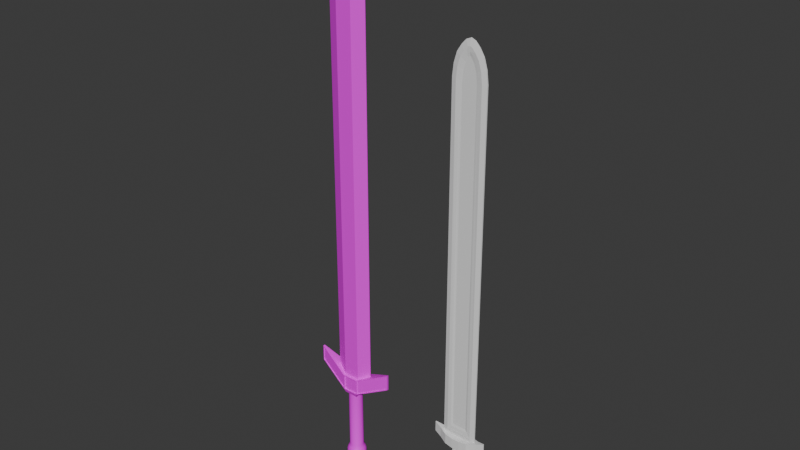 # Source: shortswordLvl3.blend  (saved by Blender 5.0.119; exported with 4.5.12 LTS)
import bpy
from mathutils import Matrix  # noqa: F401  (used for matrix-valued properties, if any)

bpy.ops.wm.read_factory_settings(use_empty=True)
scene = bpy.context.scene
scene.name = 'Scene'

# ---- collections
col_collection = bpy.data.collections.new('Collection'); scene.collection.children.link(col_collection)

# ---- images (referenced by path relative to the original .blend; pixels are not part of the script)
import os
ASSET_DIR = os.environ.get("B2B_ASSET_DIR", "")  # directory of the original .blend (textures are referenced by path, not embedded)
HERE = os.path.dirname(os.path.abspath(__file__))  # packed textures are extracted next to this script under _unpacked/

def load_image(name, relpath, width, height, colorspace="sRGB"):
    """Load a texture the original file referenced (path relative to the .blend, or extracted next to this script)."""
    p = next((c for c in (os.path.join(HERE, relpath), os.path.join(ASSET_DIR, relpath)) if relpath and os.path.exists(c)), "")
    if p:
        img = bpy.data.images.load(p, check_existing=True)
        img.name = name
    else:  # same state as the original file: an image datablock whose file is absent (Cycles renders it pink)
        img = bpy.data.images.new(name, width, height)
        img.source = "FILE"
        img.filepath = "//" + (relpath or name)
    img.colorspace_settings.name = colorspace
    return img
img_swordlvl2texture = load_image('SwordLvl2Texture', 'SwordLvl2Texture.png', 1024, 1024, 'sRGB')

# ---- materials (node trees are filled in below, after node groups)
mat_material = bpy.data.materials.new('Material')

# ---- node groups
ng_smooth_by_angle = bpy.data.node_groups.new('Smooth by Angle', 'GeometryNodeTree')
_s = ng_smooth_by_angle.interface.new_socket(name='Mesh', in_out='OUTPUT', socket_type='NodeSocketGeometry')
_s = ng_smooth_by_angle.interface.new_socket(name='Mesh', in_out='INPUT', socket_type='NodeSocketGeometry')
_s = ng_smooth_by_angle.interface.new_socket(name='Angle', in_out='INPUT', socket_type='NodeSocketFloat')
_s.subtype = 'ANGLE'
_s.default_value = 0.5236
_s.min_value = 0.0
_s.max_value = 3.142
_s.description = 'Maximum face angle for smooth edges'
_s = ng_smooth_by_angle.interface.new_socket(name='Ignore Sharpness', in_out='INPUT', socket_type='NodeSocketBool')
_s.force_non_field = True
ng_smooth_by_angle.is_modifier = True
_N = ng_smooth_by_angle.nodes; _L = ng_smooth_by_angle.links
n0 = _N.new('GeometryNodeSetShadeSmooth'); n0.name = 'Set Shade Smooth'; n0.location = (120, -80)
n0.domain = 'EDGE'
n1 = _N.new('GeometryNodeSetShadeSmooth'); n1.name = 'Set Shade Smooth.001'; n1.location = (300, -80)
n2 = _N.new('NodeGroupOutput'); n2.name = 'Group Output'; n2.location = (480, -80)
n3 = _N.new('GeometryNodeInputMeshEdgeAngle'); n3.name = 'Edge Angle'; n3.location = (-440, -240)
n4 = _N.new('NodeGroupInput'); n4.name = 'Group Input'; n4.location = (-80, -80)
n5 = _N.new('GeometryNodeInputEdgeSmooth'); n5.name = 'Is Edge Smooth'; n5.location = (-260, -120)
n6 = _N.new('GeometryNodeInputShadeSmooth'); n6.name = 'Is Shade Smooth'; n6.location = (-440, -397)
n7 = _N.new('FunctionNodeCompare'); n7.name = 'Compare'; n7.location = (-260, -260)
n7.operation = 'LESS_EQUAL'
n7.inputs[6].default_value = (0.0, 0.0, 0.0, 0.0)
n7.inputs[7].default_value = (0.0, 0.0, 0.0, 0.0)
n8 = _N.new('FunctionNodeBooleanMath'); n8.name = 'Boolean Math.001'; n8.location = (-80, -260)
n9 = _N.new('NodeGroupInput'); n9.name = 'Group Input.001'; n9.location = (-440, -329)
n10 = _N.new('NodeGroupInput'); n10.name = 'Group Input.002'; n10.location = (-259, -189)
n11 = _N.new('FunctionNodeBooleanMath'); n11.name = 'Boolean Math'; n11.location = (-80, -149)
n11.operation = 'OR'
n12 = _N.new('FunctionNodeBooleanMath'); n12.name = 'Boolean Math.002'; n12.location = (-260, -380)
n12.operation = 'OR'
n13 = _N.new('NodeGroupInput'); n13.name = 'Group Input.003'; n13.location = (-440, -460)
_L.new(n3.outputs[0], n7.inputs[0])
_L.new(n1.outputs[0], n2.inputs[0])
_L.new(n9.outputs[1], n7.inputs[1])
_L.new(n7.outputs[0], n8.inputs[0])
_L.new(n4.outputs[0], n0.inputs[0])
_L.new(n0.outputs[0], n1.inputs[0])
_L.new(n8.outputs[0], n0.inputs[2])
_L.new(n10.outputs[2], n11.inputs[1])
_L.new(n5.outputs[0], n11.inputs[0])
_L.new(n11.outputs[0], n0.inputs[1])
_L.new(n13.outputs[2], n12.inputs[1])
_L.new(n6.outputs[0], n12.inputs[0])
_L.new(n12.outputs[0], n8.inputs[1])
n2.is_active_output = True

# ---- material node trees
mat_material.use_nodes = True; mat_material.node_tree.nodes.clear()
_N = mat_material.node_tree.nodes; _L = mat_material.node_tree.links
n0 = _N.new('ShaderNodeBsdfPrincipled'); n0.name = 'Principled BSDF'; n0.location = (-200, 100)
n1 = _N.new('ShaderNodeOutputMaterial'); n1.name = 'Material Output'; n1.location = (200, 100)
n2 = _N.new('ShaderNodeTexImage'); n2.name = 'Image Texture'; n2.location = (-490, 71)
n2.image = img_swordlvl2texture
_L.new(n0.outputs[0], n1.inputs[0])
_L.new(n2.outputs[0], n0.inputs[0])
n1.is_active_output = True

# ---- world
world_world = bpy.data.worlds.new('World'); scene.world = world_world
world_world.use_nodes = True; world_world.node_tree.nodes.clear()
_N = world_world.node_tree.nodes; _L = world_world.node_tree.links
n0 = _N.new('ShaderNodeOutputWorld'); n0.name = 'World Output'; n0.location = (300, 300)
n1 = _N.new('ShaderNodeBackground'); n1.name = 'Background'; n1.location = (10, 300)
n1.inputs[0].default_value = (0.05088, 0.05088, 0.05088, 1.0)
_L.new(n1.outputs[0], n0.inputs[0])
n0.is_active_output = True
world_world.color = (0.05088, 0.05088, 0.05088)
world_world.use_sun_shadow = False
world_world.sun_shadow_jitter_overblur = 0.0

# ---- meshes
me_cylinder_002 = bpy.data.meshes.new('Cylinder.002')
me_cylinder_002.from_pydata([(0.0, 0.01, -0.05), (0.0, 0.01, 0.05), (0.003827, 0.009239, -0.05), (0.003827, 0.009239, 0.05), (0.007071, 0.007071, -0.05), (0.007071, 0.007071, 0.05), (0.009239, 0.003827, -0.05), (0.009239, 0.003827, 0.05), (0.01, 0.0, -0.05), (0.01, 0.0, 0.05), (0.009239, -0.003827, -0.05), (0.009239, -0.003827, 0.05), (0.007071, -0.007071, -0.05), (0.007071, -0.007071, 0.05), (0.003827, -0.009239, -0.05), (0.003827, -0.009239, 0.05), (0.0, -0.01, -0.05), (0.0, -0.01, 0.05), (-0.003827, -0.009239, -0.05), (-0.003827, -0.009239, 0.05), (-0.007071, -0.007071, -0.05), (-0.007071, -0.007071, 0.05), (-0.009239, -0.003827, -0.05), (-0.009239, -0.003827, 0.05), (-0.01, 0.0, -0.05), (-0.01, 0.0, 0.05), (-0.009239, 0.003827, -0.05), (-0.009239, 0.003827, 0.05), (-0.007071, 0.007071, -0.05), (-0.007071, 0.007071, 0.05), (-0.003827, 0.009239, -0.05), (-0.003827, 0.009239, 0.05)], [], [(0, 1, 3, 2), (2, 3, 5, 4), (4, 5, 7, 6), (6, 7, 9, 8), (8, 9, 11, 10), (10, 11, 13, 12), (12, 13, 15, 14), (14, 15, 17, 16), (16, 17, 19, 18), (18, 19, 21, 20), (20, 21, 23, 22), (22, 23, 25, 24), (24, 25, 27, 26), (26, 27, 29, 28), (3, 1, 31, 29, 27, 25, 23, 21, 19, 17, 15, 13, 11, 9, 7, 5), (28, 29, 31, 30), (30, 31, 1, 0), (0, 2, 4, 6, 8, 10, 12, 14, 16, 18, 20, 22, 24, 26, 28, 30)])
me_cylinder_002.polygons.foreach_set('use_smooth', [True] * 18)
_uv = me_cylinder_002.uv_layers.new(name='UVMap')
_uv.uv.foreach_set('vector', [1.0, 0.5, 1.0, 1.0, 0.9375, 1.0, 0.9375, 0.5, 0.9375, 0.5, 0.9375, 1.0, 0.875, 1.0, 0.875, 0.5, 0.875, 0.5, 0.875, 1.0, 0.8125, 1.0, 0.8125, 0.5, 0.8125, 0.5, 0.8125, 1.0, 0.75, 1.0, 0.75, 0.5, 0.75, 0.5, 0.75, 1.0, 0.6875, 1.0, 0.6875, 0.5, 0.6875, 0.5, 0.6875, 1.0, 0.625, 1.0, 0.625, 0.5, 0.625, 0.5, 0.625, 1.0, 0.5625, 1.0, 0.5625, 0.5, 0.5625, 0.5, 0.5625, 1.0, 0.5, 1.0, 0.5, 0.5, 0.5, 0.5, 0.5, 1.0, 0.4375, 1.0, 0.4375, 0.5, 0.4375, 0.5, 0.4375, 1.0, 0.375, 1.0, 0.375, 0.5, 0.375, 0.5, 0.375, 1.0, 0.3125, 1.0, 0.3125, 0.5, 0.3125, 0.5, 0.3125, 1.0, 0.25, 1.0, 0.25, 0.5, 0.25, 0.5, 0.25, 1.0, 0.1875, 1.0, 0.1875, 0.5, 0.1875, 0.5, 0.1875, 1.0, 0.125, 1.0, 0.125, 0.5, 0.3418, 0.4717, 0.25, 0.49, 0.1582, 0.4717, 0.08029, 0.4197, 0.02827, 0.3418, 0.01, 0.25, 0.02827, 0.1582, 0.08029, 0.08029, 0.1582, 0.02827, 0.25, 0.01, 0.3418, 0.02827, 0.4197, 0.08029, 0.4717, 0.1582, 0.49, 0.25, 0.4717, 0.3418, 0.4197, 0.4197, 0.125, 0.5, 0.125, 1.0, 0.0625, 1.0, 0.0625, 0.5, 0.0625, 0.5, 0.0625, 1.0, 0.0, 1.0, 0.0, 0.5, 0.75, 0.49, 0.8418, 0.4717, 0.9197, 0.4197, 0.9717, 0.3418, 0.99, 0.25, 0.9717, 0.1582, 0.9197, 0.08029, 0.8418, 0.02827, 0.75, 0.01, 0.6582, 0.02827, 0.5803, 0.08029, 0.5283, 0.1582, 0.51, 0.25, 0.5283, 0.3418, 0.5803, 0.4197, 0.6582, 0.4717])
me_cylinder_002.update()
me_cube_003 = bpy.data.meshes.new('Cube.003')
me_cube_003.from_pydata([(-0.0126, -0.005927, -0.01494), (-0.0126, -0.006871, -0.01407), (-0.0126, -0.01072, 0.01409), (-0.0126, -0.009989, 0.01494), (-0.0126, 0.006871, -0.01407), (-0.0126, 0.005927, -0.01494), (-0.0126, 0.009989, 0.01494), (-0.0126, 0.01072, 0.01409), (-0.006892, -0.005827, -0.01494), (-0.006892, -0.006769, -0.01407), (-0.006892, -0.01057, 0.01408), (-0.006892, -0.009827, 0.01494), (-0.006892, 0.006769, -0.01407), (-0.006892, 0.005827, -0.01494), (-0.006892, 0.009827, 0.01494), (-0.006892, 0.01057, 0.01408), (0.001558, 0.006457, 0.01247), (0.001558, 0.007257, 0.01161), (0.001558, 0.005715, -0.01177), (0.001558, 0.004831, -0.01266), (0.001558, -0.004831, -0.01266), (0.001558, -0.005715, -0.01177), (0.001558, -0.007257, 0.01161), (0.001558, -0.006457, 0.01247), (0.01447, 0.001069, 0.004054), (0.01447, 0.0002117, 0.004905), (0.01447, 0.0002429, -0.0001396), (0.01447, 0.001069, 0.000777), (0.01447, -0.001069, 0.000777), (0.01447, -0.0002429, -0.0001396), (0.01447, -0.0002117, 0.004905), (0.01447, -0.001069, 0.004054)], [], [(13, 5, 4, 12), (6, 14, 15, 7), (0, 8, 9, 1), (11, 3, 2, 10), (10, 22, 23, 11), (17, 15, 14, 16), (19, 13, 12, 18), (8, 20, 21, 9), (16, 25, 24, 17), (26, 19, 18, 27), (20, 29, 28, 21), (30, 23, 22, 31), (5, 13, 8, 0), (9, 10, 2, 1), (14, 6, 3, 11), (4, 7, 15, 12), (8, 13, 19, 20), (10, 9, 21, 22), (14, 11, 23, 16), (12, 15, 17, 18), (16, 23, 30, 25), (18, 17, 24, 27), (20, 19, 26, 29), (22, 21, 28, 31), (26, 27, 24, 25, 30, 31, 28, 29)])
me_cube_003.polygons.foreach_set('use_smooth', [True] * 25)
_uv = me_cube_003.uv_layers.new(name='UVMap')
_uv.uv.foreach_set('vector', [0.375, 0.5155, 0.125, 0.5153, 0.125, 0.5, 0.3805, 0.5, 0.625, 0.251, 0.625, 0.5075, 0.6178, 0.5, 0.6179, 0.25, 0.125, 0.7347, 0.375, 0.7345, 0.3805, 0.75, 0.125, 0.75, 0.625, 0.7425, 0.625, 0.999, 0.6179, 1.0, 0.6178, 0.75, 0.6178, 0.75, 0.6165, 0.75, 0.625, 0.7354, 0.625, 0.7425, 0.6165, 0.5, 0.6178, 0.5, 0.625, 0.5075, 0.625, 0.5146, 0.375, 0.5182, 0.375, 0.5155, 0.3805, 0.5, 0.3838, 0.5, 0.375, 0.7345, 0.375, 0.7318, 0.3838, 0.75, 0.3805, 0.75, 0.625, 0.5146, 0.625, 0.6002, 0.5828, 0.5, 0.6165, 0.5, 0.375, 0.5966, 0.375, 0.5182, 0.3838, 0.5, 0.4204, 0.5, 0.375, 0.7318, 0.375, 0.6534, 0.4204, 0.75, 0.3838, 0.75, 0.625, 0.6498, 0.625, 0.7354, 0.6165, 0.75, 0.5828, 0.75, 0.125, 0.5153, 0.375, 0.5155, 0.375, 0.7345, 0.125, 0.7347, 0.3805, 0.75, 0.6178, 0.75, 0.6179, 1.0, 0.3823, 1.0, 0.625, 0.5075, 0.875, 0.5098, 0.875, 0.7402, 0.625, 0.7425, 0.3823, 0.25, 0.6179, 0.25, 0.6178, 0.5, 0.3805, 0.5, 0.375, 0.7345, 0.375, 0.5155, 0.375, 0.5182, 0.375, 0.7318, 0.6178, 0.75, 0.3805, 0.75, 0.3838, 0.75, 0.6165, 0.75, 0.625, 0.5075, 0.625, 0.7425, 0.625, 0.7354, 0.625, 0.5146, 0.3805, 0.5, 0.6178, 0.5, 0.6165, 0.5, 0.3838, 0.5, 0.625, 0.5146, 0.625, 0.7354, 0.625, 0.6498, 0.625, 0.6002, 0.3838, 0.5, 0.6165, 0.5, 0.5828, 0.5, 0.4204, 0.5, 0.375, 0.7318, 0.375, 0.5182, 0.375, 0.5966, 0.375, 0.6534, 0.6165, 0.75, 0.3838, 0.75, 0.4204, 0.75, 0.5828, 0.75, 0.375, 0.5966, 0.4204, 0.5, 0.5828, 0.5, 0.625, 0.6002, 0.625, 0.6498, 0.5828, 0.75, 0.4204, 0.75, 0.375, 0.6534])
me_cube_003.update()
me_cube_004 = bpy.data.meshes.new('Cube.004')
me_cube_004.from_pydata([(-1.0, -0.07665, -1.385), (-1.0, -0.07665, 0.6154), (-1.0, 0.07665, -1.385), (-1.0, 0.07665, 0.6154), (1.0, -0.07665, -1.385), (1.0, -0.07665, 0.6154), (1.0, 0.07665, -1.385), (1.0, 0.07665, 0.6154), (0.7143, 0.3992, -1.815), (0.4286, 0.8975, -2.194), (0.1429, 1.0, -2.357), (-0.1429, 1.0, -2.357), (-0.4286, 0.8975, -2.194), (-0.7143, 0.3992, -1.815), (-0.7143, 0.3992, 0.185), (-0.4286, 0.8975, -0.194), (-0.1429, 1.0, -0.3569), (0.1429, 1.0, -0.3569), (0.4286, 0.8975, -0.194), (0.7143, 0.3992, 0.185), (-0.7143, -0.3992, -1.815), (-0.4286, -0.8975, -2.194), (-0.1429, -1.0, -2.357), (0.1429, -1.0, -2.357), (0.4286, -0.8975, -2.194), (0.7143, -0.3992, -1.815), (0.7143, -0.3992, 0.185), (0.4286, -0.8975, -0.194), (0.1429, -1.0, -0.3569), (-0.1429, -1.0, -0.3569), (-0.4286, -0.8975, -0.194), (-0.7143, -0.3992, 0.185)], [], [(0, 1, 3, 2), (8, 19, 7, 6), (6, 7, 5, 4), (20, 31, 1, 0), (8, 6, 4, 25), (14, 3, 1, 31), (7, 19, 26, 5), (19, 18, 27, 26), (18, 17, 28, 27), (17, 16, 29, 28), (16, 15, 30, 29), (15, 14, 31, 30), (2, 13, 20, 0), (13, 12, 21, 20), (12, 11, 22, 21), (11, 10, 23, 22), (10, 9, 24, 23), (9, 8, 25, 24), (4, 5, 26, 25), (25, 26, 27, 24), (24, 27, 28, 23), (23, 28, 29, 22), (22, 29, 30, 21), (21, 30, 31, 20), (2, 3, 14, 13), (13, 14, 15, 12), (12, 15, 16, 11), (11, 16, 17, 10), (10, 17, 18, 9), (9, 18, 19, 8)])
_uv = me_cube_004.uv_layers.new(name='UVMap')
_uv.uv.foreach_set('vector', [0.375, 0.0, 0.625, 0.0, 0.625, 0.25, 0.375, 0.25, 0.375, 0.4643, 0.625, 0.4643, 0.625, 0.5, 0.375, 0.5, 0.375, 0.5, 0.625, 0.5, 0.625, 0.75, 0.375, 0.75, 0.375, 0.9643, 0.625, 0.9643, 0.625, 1.0, 0.375, 1.0, 0.3393, 0.5, 0.375, 0.5, 0.375, 0.75, 0.3393, 0.75, 0.8393, 0.5, 0.875, 0.5, 0.875, 0.75, 0.8393, 0.75, 0.625, 0.5, 0.6607, 0.5, 0.6607, 0.75, 0.625, 0.75, 0.6607, 0.5, 0.6964, 0.5, 0.6964, 0.75, 0.6607, 0.75, 0.6964, 0.5, 0.7321, 0.5, 0.7321, 0.75, 0.6964, 0.75, 0.7321, 0.5, 0.7679, 0.5, 0.7679, 0.75, 0.7321, 0.75, 0.7679, 0.5, 0.8036, 0.5, 0.8036, 0.75, 0.7679, 0.75, 0.8036, 0.5, 0.8393, 0.5, 0.8393, 0.75, 0.8036, 0.75, 0.125, 0.5, 0.1607, 0.5, 0.1607, 0.75, 0.125, 0.75, 0.1607, 0.5, 0.1964, 0.5, 0.1964, 0.75, 0.1607, 0.75, 0.1964, 0.5, 0.2321, 0.5, 0.2321, 0.75, 0.1964, 0.75, 0.2321, 0.5, 0.2679, 0.5, 0.2679, 0.75, 0.2321, 0.75, 0.2679, 0.5, 0.3036, 0.5, 0.3036, 0.75, 0.2679, 0.75, 0.3036, 0.5, 0.3393, 0.5, 0.3393, 0.75, 0.3036, 0.75, 0.375, 0.75, 0.625, 0.75, 0.625, 0.7857, 0.375, 0.7857, 0.375, 0.7857, 0.625, 0.7857, 0.625, 0.8214, 0.375, 0.8214, 0.375, 0.8214, 0.625, 0.8214, 0.625, 0.8571, 0.375, 0.8571, 0.375, 0.8571, 0.625, 0.8571, 0.625, 0.8929, 0.375, 0.8929, 0.375, 0.8929, 0.625, 0.8929, 0.625, 0.9286, 0.375, 0.9286, 0.375, 0.9286, 0.625, 0.9286, 0.625, 0.9643, 0.375, 0.9643, 0.375, 0.25, 0.625, 0.25, 0.625, 0.2857, 0.375, 0.2857, 0.375, 0.2857, 0.625, 0.2857, 0.625, 0.3214, 0.375, 0.3214, 0.375, 0.3214, 0.625, 0.3214, 0.625, 0.3571, 0.375, 0.3571, 0.375, 0.3571, 0.625, 0.3571, 0.625, 0.3929, 0.375, 0.3929, 0.375, 0.3929, 0.625, 0.3929, 0.625, 0.4286, 0.375, 0.4286, 0.375, 0.4286, 0.625, 0.4286, 0.625, 0.4643, 0.375, 0.4643])
me_cube_004.update()
me_cube_005 = bpy.data.meshes.new('Cube.005')
me_cube_005.from_pydata([(-0.1796, -0.1796, -0.8207), (-0.7362, -0.5456, 14.96), (-0.1796, 0.1796, -0.8207), (-0.7362, 0.5456, 14.96), (0.1796, -0.1796, -0.8207), (0.7362, -0.5456, 14.96), (0.1796, 0.1796, -0.8207), (1.0, 0.2008, 14.98), (-0.3515, -0.2302, 15.35), (-0.3515, 0.2302, 15.35), (0.3515, 0.2302, 15.35), (0.3515, -0.2302, 15.35), (0.0, 0.2302, 15.9), (0.0, -0.2302, 15.9), (0.08259, 0.2302, 15.83), (-0.08259, -0.2302, 15.83), (-0.08259, 0.2302, 15.83), (0.08259, -0.2302, 15.83), (0.2367, 0.2302, 15.65), (-0.2367, -0.2302, 15.65), (-0.2367, 0.2302, 15.65), (0.2367, -0.2302, 15.65), (-0.4128, -0.2302, 0.1284), (-0.4128, 0.2302, 0.1284), (0.4128, 0.2302, 0.1284), (0.4128, -0.2302, 0.1284), (-1.0, -0.2008, -0.4588), (-1.0, -0.2008, 14.98), (0.75, 0.2008, 15.95), (0.9229, 0.2008, 15.5), (-0.75, -0.2008, 15.95), (-0.9229, -0.2008, 15.5), (0.7362, 0.5456, 14.96), (0.9229, -0.2008, 15.5), (1.0, -0.2008, 14.98), (-0.9229, 0.2008, 15.5), (-1.0, 0.2008, 14.98), (-0.25, 0.2008, 16.46), (0.0, 0.2008, 16.54), (0.25, -0.2008, 16.46), (0.0, -0.2008, 16.54), (0.25, 0.2008, 16.46), (0.5, 0.2008, 16.25), (-0.25, -0.2008, 16.46), (-0.5, -0.2008, 16.25), (-0.75, 0.2008, 15.95), (-0.5, 0.2008, 16.25), (0.75, -0.2008, 15.95), (0.5, -0.2008, 16.25), (-1.0, 0.2008, -0.4588), (1.0, 0.2008, -0.4588), (1.0, -0.2008, -0.4588), (-0.7362, -0.5485, -0.1949), (-0.5284, -0.3464, 14.94), (0.5193, 0.5483, 15.81), (0.6662, 0.5466, 15.43), (-0.5193, -0.5483, 15.81), (-0.6662, -0.5466, 15.43), (0.5284, 0.3464, 14.94), (0.6662, -0.5466, 15.43), (0.5284, -0.3464, 14.94), (-0.6662, 0.5466, 15.43), (-0.5284, 0.3464, 14.94), (-0.12, 0.5485, 16.23), (0.0, 0.5485, 16.26), (0.12, -0.5485, 16.23), (0.0, -0.5485, 16.26), (0.12, 0.5485, 16.23), (0.3119, 0.5485, 16.06), (-0.12, -0.5485, 16.23), (-0.3119, -0.5485, 16.06), (-0.5193, 0.5483, 15.81), (-0.3119, 0.5485, 16.06), (0.5193, -0.5483, 15.81), (0.3119, -0.5485, 16.06), (-0.7362, 0.5485, -0.1949), (0.7362, 0.5485, -0.1949), (0.7362, -0.5485, -0.1949), (-0.5284, -0.444, 0.01284), (-0.4128, -0.2302, 14.93), (0.3377, 0.3631, 15.71), (0.464, 0.3506, 15.38), (-0.3377, -0.3631, 15.71), (-0.464, -0.3506, 15.38), (0.4128, 0.2302, 14.93), (0.464, -0.3506, 15.38), (0.4128, -0.2302, 14.93), (-0.464, 0.3506, 15.38), (-0.4128, 0.2302, 14.93), (-0.3377, 0.3631, 15.71), (-0.1637, 0.3755, 15.92), (0.3377, -0.3631, 15.71), (0.1637, -0.3755, 15.92), (0.1637, 0.3755, 15.92), (-0.1637, -0.3755, 15.92), (-0.5284, 0.444, 0.01284), (0.5284, 0.444, 0.01284), (0.5284, -0.444, 0.01284), (0.0, 0.4458, 16.05), (0.0, -0.4458, 16.05)], [], [(26, 27, 36, 49), (23, 88, 84, 24), (50, 7, 34, 51), (25, 86, 79, 22), (2, 6, 4, 0), (34, 7, 29, 33), (79, 86, 11, 21, 17, 13, 15, 19, 8), (84, 88, 9, 20, 16, 12, 14, 18, 10), (46, 44, 43, 37), (38, 40, 39, 41), (45, 30, 44, 46), (28, 47, 33, 29), (37, 43, 40, 38), (35, 31, 30, 45), (42, 41, 39, 48), (42, 48, 47, 28), (36, 27, 31, 35), (4, 51, 26, 0), (6, 50, 51, 4), (2, 49, 50, 6), (0, 26, 49, 2), (52, 1, 27, 26), (55, 54, 28, 29), (57, 56, 30, 31), (32, 55, 29, 7), (59, 5, 34, 33), (1, 57, 31, 27), (61, 3, 36, 35), (64, 63, 37, 38), (66, 65, 39, 40), (68, 67, 41, 42), (70, 69, 43, 44), (72, 71, 45, 46), (74, 73, 47, 48), (54, 68, 42, 28), (56, 70, 44, 30), (63, 72, 46, 37), (65, 74, 48, 39), (67, 64, 38, 41), (69, 66, 40, 43), (71, 61, 35, 45), (73, 59, 33, 47), (3, 75, 49, 36), (76, 32, 7, 50), (5, 77, 51, 34), (77, 52, 26, 51), (75, 76, 50, 49), (78, 53, 1, 52), (81, 80, 54, 55), (83, 82, 56, 57), (58, 81, 55, 32), (85, 60, 5, 59), (53, 83, 57, 1), (87, 62, 3, 61), (98, 63, 64), (99, 65, 66), (93, 98, 67, 68), (94, 99, 69, 70), (90, 89, 71, 72), (92, 91, 73, 74), (80, 93, 68, 54), (82, 94, 70, 56), (98, 90, 72, 63), (99, 92, 74, 65), (98, 64, 67), (99, 66, 69), (89, 87, 61, 71), (91, 85, 59, 73), (62, 95, 75, 3), (96, 58, 32, 76), (60, 97, 77, 5), (97, 78, 52, 77), (95, 96, 76, 75), (22, 79, 53, 78), (10, 18, 80, 81), (8, 19, 82, 83), (84, 10, 81, 58), (11, 86, 60, 85), (79, 8, 83, 53), (9, 88, 62, 87), (16, 20, 89, 90), (17, 21, 91, 92), (18, 14, 93, 80), (19, 15, 94, 82), (20, 9, 87, 89), (21, 11, 85, 91), (88, 23, 95, 62), (24, 84, 58, 96), (86, 25, 97, 60), (25, 22, 78, 97), (23, 24, 96, 95), (12, 16, 90, 98), (14, 12, 98, 93), (15, 13, 99, 94), (13, 17, 92, 99)])
_uv = me_cube_005.uv_layers.new(name='UVMap')
_uv.uv.foreach_set('vector', [0.5, 0.0, 0.625, 0.0, 0.625, 0.25, 0.5, 0.25, 0.5038, 0.3234, 0.6247, 0.3234, 0.6247, 0.4266, 0.5038, 0.4266, 0.5, 0.5, 0.625, 0.5, 0.625, 0.75, 0.5, 0.75, 0.5038, 0.8234, 0.6248, 0.8234, 0.625, 0.9265, 0.5038, 0.9266, 0.125, 0.5, 0.375, 0.5, 0.375, 0.75, 0.125, 0.75, 0.625, 0.75, 0.625, 0.5, 0.625, 0.7188, 0.625, 0.75, 0.625, 0.9265, 0.6248, 0.8234, 0.6249, 0.8301, 0.625, 0.8448, 0.625, 0.8649, 0.625, 0.8758, 0.625, 0.8859, 0.625, 0.9053, 0.625, 0.9199, 0.6247, 0.4266, 0.6247, 0.3234, 0.6249, 0.3301, 0.625, 0.3448, 0.625, 0.3649, 0.625, 0.3759, 0.625, 0.3859, 0.625, 0.4053, 0.6249, 0.42, 0.8125, 0.7188, 0.8125, 0.75, 0.7812, 0.75, 0.7812, 0.5, 0.75, 0.7188, 0.75, 0.75, 0.7188, 0.75, 0.7188, 0.5, 0.8438, 0.7188, 0.8438, 0.75, 0.8125, 0.75, 0.8125, 0.5, 0.6562, 0.7188, 0.6562, 0.75, 0.625, 0.75, 0.625, 0.5, 0.7812, 0.7188, 0.7812, 0.75, 0.75, 0.75, 0.75, 0.5, 0.875, 0.7188, 0.875, 0.75, 0.8438, 0.75, 0.8438, 0.5, 0.6875, 0.5, 0.7188, 0.7188, 0.7188, 0.75, 0.6875, 0.75, 0.6875, 0.7188, 0.6875, 0.75, 0.6562, 0.75, 0.6562, 0.5, 0.625, 0.25, 0.625, 0.0, 0.625, 0.0, 0.625, 0.25, 0.375, 0.75, 0.5, 0.75, 0.5, 1.0, 0.375, 1.0, 0.375, 0.5, 0.5, 0.5, 0.5, 0.75, 0.375, 0.75, 0.375, 0.25, 0.5, 0.25, 0.5, 0.5, 0.375, 0.5, 0.375, 0.0, 0.5, 0.0, 0.5, 0.25, 0.375, 0.25, 0.5017, 0.967, 0.625, 0.9669, 0.625, 1.0, 0.5, 1.0, 0.625, 0.4619, 0.625, 0.4411, 0.625, 0.4688, 0.625, 0.5, 0.625, 0.9619, 0.625, 0.9411, 0.625, 0.9688, 0.625, 1.0, 0.6249, 0.467, 0.625, 0.4619, 0.625, 0.5, 0.625, 0.5, 0.625, 0.7881, 0.6249, 0.783, 0.625, 0.75, 0.625, 0.75, 0.625, 0.9669, 0.625, 0.9619, 0.625, 1.0, 0.625, 1.0, 0.625, 0.2881, 0.6249, 0.283, 0.625, 0.25, 0.625, 0.25, 0.625, 0.375, 0.625, 0.36, 0.625, 0.3438, 0.625, 0.375, 0.625, 0.875, 0.625, 0.86, 0.625, 0.8438, 0.625, 0.875, 0.625, 0.4142, 0.625, 0.39, 0.625, 0.4062, 0.625, 0.4375, 0.625, 0.9142, 0.625, 0.89, 0.625, 0.9062, 0.625, 0.9375, 0.625, 0.3358, 0.625, 0.3089, 0.625, 0.2812, 0.625, 0.3125, 0.625, 0.8358, 0.625, 0.8089, 0.625, 0.7812, 0.625, 0.8125, 0.625, 0.4411, 0.625, 0.4142, 0.625, 0.4375, 0.625, 0.4688, 0.625, 0.9411, 0.625, 0.9142, 0.625, 0.9375, 0.625, 0.9688, 0.625, 0.36, 0.625, 0.3358, 0.625, 0.3125, 0.625, 0.3438, 0.625, 0.86, 0.625, 0.8358, 0.625, 0.8125, 0.625, 0.8438, 0.625, 0.39, 0.625, 0.375, 0.625, 0.375, 0.625, 0.4062, 0.625, 0.89, 0.625, 0.875, 0.625, 0.875, 0.625, 0.9062, 0.625, 0.3089, 0.625, 0.2881, 0.625, 0.25, 0.625, 0.2812, 0.625, 0.8089, 0.625, 0.7881, 0.625, 0.75, 0.625, 0.7812, 0.6249, 0.283, 0.5017, 0.283, 0.5, 0.25, 0.625, 0.25, 0.5017, 0.467, 0.6249, 0.467, 0.625, 0.5, 0.5, 0.5, 0.6249, 0.783, 0.5017, 0.783, 0.5, 0.75, 0.625, 0.75, 0.5017, 0.783, 0.5017, 0.967, 0.5, 1.0, 0.5, 0.75, 0.5017, 0.283, 0.5017, 0.467, 0.5, 0.5, 0.5, 0.25, 0.5031, 0.941, 0.625, 0.9409, 0.625, 0.9669, 0.5017, 0.967, 0.625, 0.4346, 0.625, 0.4181, 0.625, 0.4411, 0.625, 0.4619, 0.625, 0.9346, 0.625, 0.9181, 0.625, 0.9411, 0.625, 0.9619, 0.6248, 0.4411, 0.625, 0.4346, 0.625, 0.4619, 0.6249, 0.467, 0.625, 0.8154, 0.6248, 0.8089, 0.6249, 0.783, 0.625, 0.7881, 0.625, 0.9409, 0.625, 0.9346, 0.625, 0.9619, 0.625, 0.9669, 0.625, 0.3154, 0.6248, 0.3089, 0.6249, 0.283, 0.625, 0.2881, 0.625, 0.3728, 0.625, 0.36, 0.625, 0.375, 0.625, 0.8728, 0.625, 0.86, 0.625, 0.875, 0.625, 0.3957, 0.625, 0.3772, 0.625, 0.39, 0.625, 0.4142, 0.625, 0.8957, 0.625, 0.8772, 0.625, 0.89, 0.625, 0.9142, 0.625, 0.3543, 0.625, 0.3319, 0.625, 0.3089, 0.625, 0.3358, 0.625, 0.8543, 0.625, 0.8319, 0.625, 0.8089, 0.625, 0.8358, 0.625, 0.4181, 0.625, 0.3957, 0.625, 0.4142, 0.625, 0.4411, 0.625, 0.9181, 0.625, 0.8957, 0.625, 0.9142, 0.625, 0.9411, 0.625, 0.3728, 0.625, 0.3543, 0.625, 0.3358, 0.625, 0.36, 0.625, 0.8728, 0.625, 0.8543, 0.625, 0.8358, 0.625, 0.86, 0.625, 0.375, 0.625, 0.375, 0.625, 0.39, 0.625, 0.875, 0.625, 0.875, 0.625, 0.89, 0.625, 0.3319, 0.625, 0.3154, 0.625, 0.2881, 0.625, 0.3089, 0.625, 0.8319, 0.625, 0.8154, 0.625, 0.7881, 0.625, 0.8089, 0.6248, 0.3089, 0.5031, 0.3089, 0.5017, 0.283, 0.6249, 0.283, 0.5031, 0.4411, 0.6248, 0.4411, 0.6249, 0.467, 0.5017, 0.467, 0.6248, 0.8089, 0.5031, 0.8089, 0.5017, 0.783, 0.6249, 0.783, 0.5031, 0.8089, 0.5031, 0.941, 0.5017, 0.967, 0.5017, 0.783, 0.5031, 0.3089, 0.5031, 0.4411, 0.5017, 0.467, 0.5017, 0.283, 0.5038, 0.9266, 0.625, 0.9265, 0.625, 0.9409, 0.5031, 0.941, 0.6249, 0.42, 0.625, 0.4053, 0.625, 0.4181, 0.625, 0.4346, 0.625, 0.9199, 0.625, 0.9053, 0.625, 0.9181, 0.625, 0.9346, 0.6247, 0.4266, 0.6249, 0.42, 0.625, 0.4346, 0.6248, 0.4411, 0.6249, 0.8301, 0.6248, 0.8234, 0.6248, 0.8089, 0.625, 0.8154, 0.625, 0.9265, 0.625, 0.9199, 0.625, 0.9346, 0.625, 0.9409, 0.6249, 0.3301, 0.6247, 0.3234, 0.6248, 0.3089, 0.625, 0.3154, 0.625, 0.3649, 0.625, 0.3448, 0.625, 0.3319, 0.625, 0.3543, 0.625, 0.8649, 0.625, 0.8448, 0.625, 0.8319, 0.625, 0.8543, 0.625, 0.4053, 0.625, 0.3859, 0.625, 0.3957, 0.625, 0.4181, 0.625, 0.9053, 0.625, 0.8859, 0.625, 0.8957, 0.625, 0.9181, 0.625, 0.3448, 0.6249, 0.3301, 0.625, 0.3154, 0.625, 0.3319, 0.625, 0.8448, 0.6249, 0.8301, 0.625, 0.8154, 0.625, 0.8319, 0.6247, 0.3234, 0.5038, 0.3234, 0.5031, 0.3089, 0.6248, 0.3089, 0.5038, 0.4266, 0.6247, 0.4266, 0.6248, 0.4411, 0.5031, 0.4411, 0.6248, 0.8234, 0.5038, 0.8234, 0.5031, 0.8089, 0.6248, 0.8089, 0.5038, 0.8234, 0.5038, 0.9266, 0.5031, 0.941, 0.5031, 0.8089, 0.5038, 0.3234, 0.5038, 0.4266, 0.5031, 0.4411, 0.5031, 0.3089, 0.625, 0.3759, 0.625, 0.3649, 0.625, 0.3543, 0.625, 0.3772, 0.625, 0.3859, 0.625, 0.3759, 0.625, 0.3772, 0.625, 0.3957, 0.625, 0.8859, 0.625, 0.8758, 0.625, 0.8772, 0.625, 0.8957, 0.625, 0.8758, 0.625, 0.8649, 0.625, 0.8543, 0.625, 0.8772])
me_cube_005.update()
me_cylinder_001 = bpy.data.meshes.new('Cylinder.001')
me_cylinder_001.from_pydata([(-0.000181, 0.0103, -0.04941), (-0.000181, 0.0103, 0.05059), (0.003646, 0.009536, -0.04941), (0.003646, 0.009536, 0.05059), (0.00689, 0.007368, -0.04941), (0.00689, 0.007368, 0.05059), (0.009058, 0.004124, -0.04941), (0.009058, 0.004124, 0.05059), (0.009819, 0.0002968, -0.04941), (0.009819, 0.0002968, 0.05059), (0.009058, -0.00353, -0.04941), (0.009058, -0.00353, 0.05059), (0.00689, -0.006774, -0.04941), (0.00689, -0.006774, 0.05059), (0.003646, -0.008942, -0.04941), (0.003646, -0.008942, 0.05059), (-0.000181, -0.009703, -0.04941), (-0.000181, -0.009703, 0.05059), (-0.004008, -0.008942, -0.04941), (-0.004008, -0.008942, 0.05059), (-0.007252, -0.006774, -0.04941), (-0.007252, -0.006774, 0.05059), (-0.00942, -0.00353, -0.04941), (-0.00942, -0.00353, 0.05059), (-0.01018, 0.0002968, -0.04941), (-0.01018, 0.0002968, 0.05059), (-0.00942, 0.004124, -0.04941), (-0.00942, 0.004124, 0.05059), (-0.007252, 0.007368, -0.04941), (-0.007252, 0.007368, 0.05059), (-0.004008, 0.009536, -0.04941), (-0.004008, 0.009536, 0.05059), (-0.0001811, 0.01248, -0.05319), (0.004481, 0.01155, -0.05319), (0.008434, 0.008911, -0.05319), (0.01107, 0.004959, -0.05319), (0.012, 0.0002968, -0.05319), (0.01107, -0.004365, -0.05319), (0.008434, -0.008318, -0.05319), (0.004481, -0.01096, -0.05319), (-0.0001811, -0.01189, -0.05319), (-0.004843, -0.01096, -0.05319), (-0.008796, -0.008318, -0.05319), (-0.01144, -0.004365, -0.05319), (-0.01236, 0.0002968, -0.05319), (-0.01144, 0.004959, -0.05319), (-0.008796, 0.008911, -0.05319), (-0.004843, 0.01155, -0.05319), (-0.0001811, 0.0131, -0.06706), (0.004718, 0.01212, -0.06706), (0.008871, 0.009349, -0.06706), (0.01165, 0.005196, -0.06706), (0.01262, 0.0002968, -0.06706), (0.01165, -0.004602, -0.06706), (0.008871, -0.008755, -0.06706), (0.004718, -0.01153, -0.06706), (-0.0001811, -0.0125, -0.06706), (-0.00508, -0.01153, -0.06706), (-0.009233, -0.008755, -0.06706), (-0.01201, -0.004602, -0.06706), (-0.01298, 0.0002968, -0.06706), (-0.01201, 0.005196, -0.06706), (-0.009233, 0.009349, -0.06706), (-0.00508, 0.01212, -0.06706), (-0.0001811, 0.004988, -0.07273), (0.001614, 0.00463, -0.07273), (0.003136, 0.003614, -0.07273), (0.004153, 0.002092, -0.07273), (0.00451, 0.0002968, -0.07273), (0.004153, -0.001498, -0.07273), (0.003136, -0.00302, -0.07273), (0.001614, -0.004037, -0.07273), (-0.0001811, -0.004394, -0.07273), (-0.001976, -0.004037, -0.07273), (-0.003498, -0.00302, -0.07273), (-0.004515, -0.001498, -0.07273), (-0.004872, 0.0002968, -0.07273), (-0.004515, 0.002092, -0.07273), (-0.003498, 0.003614, -0.07273), (-0.001976, 0.00463, -0.07273), (-0.0001811, 0.01452, -0.06215), (-0.0001811, 0.0143, -0.05776), (0.005179, 0.01324, -0.05776), (0.005262, 0.01344, -0.06215), (0.009722, 0.0102, -0.05776), (0.009876, 0.01035, -0.06215), (0.01276, 0.005656, -0.05776), (0.01296, 0.005739, -0.06215), (0.01382, 0.0002968, -0.05776), (0.01404, 0.0002968, -0.06215), (0.01276, -0.005063, -0.05776), (0.01296, -0.005146, -0.06215), (0.009722, -0.009606, -0.05776), (0.009876, -0.00976, -0.06215), (0.005179, -0.01264, -0.05776), (0.005262, -0.01284, -0.06215), (-0.0001811, -0.01371, -0.05776), (-0.0001811, -0.01393, -0.06215), (-0.005541, -0.01264, -0.05776), (-0.005624, -0.01284, -0.06215), (-0.01008, -0.009606, -0.05776), (-0.01024, -0.00976, -0.06215), (-0.01312, -0.005063, -0.05776), (-0.01332, -0.005146, -0.06215), (-0.01419, 0.0002968, -0.05776), (-0.0144, 0.0002968, -0.06215), (-0.01312, 0.005656, -0.05776), (-0.01332, 0.005739, -0.06215), (-0.01008, 0.0102, -0.05776), (-0.01024, 0.01035, -0.06215), (-0.005541, 0.01324, -0.05776), (-0.005624, 0.01344, -0.06215), (-0.0001811, 0.007764, -0.0718), (-0.0001811, 0.01143, -0.0692), (0.004081, 0.01059, -0.0692), (0.002676, 0.007195, -0.0718), (0.007694, 0.008172, -0.0692), (0.005099, 0.005577, -0.0718), (0.01011, 0.004559, -0.0692), (0.006717, 0.003154, -0.0718), (0.01096, 0.0002968, -0.0692), (0.007286, 0.0002968, -0.0718), (0.01011, -0.003965, -0.0692), (0.006717, -0.002561, -0.0718), (0.007694, -0.007578, -0.0692), (0.005099, -0.004983, -0.0718), (0.004081, -0.009993, -0.0692), (0.002676, -0.006602, -0.0718), (-0.0001811, -0.01084, -0.0692), (-0.0001811, -0.00717, -0.0718), (-0.004443, -0.009993, -0.0692), (-0.003038, -0.006602, -0.0718), (-0.008056, -0.007578, -0.0692), (-0.005461, -0.004983, -0.0718), (-0.01047, -0.003965, -0.0692), (-0.00708, -0.002561, -0.0718), (-0.01132, 0.0002968, -0.0692), (-0.007648, 0.0002968, -0.0718), (-0.01047, 0.004559, -0.0692), (-0.00708, 0.003154, -0.0718), (-0.008056, 0.008172, -0.0692), (-0.005461, 0.005577, -0.0718), (-0.004443, 0.01059, -0.0692), (-0.003038, 0.007195, -0.0718)], [], [(0, 1, 3, 2), (2, 3, 5, 4), (4, 5, 7, 6), (6, 7, 9, 8), (8, 9, 11, 10), (10, 11, 13, 12), (12, 13, 15, 14), (14, 15, 17, 16), (16, 17, 19, 18), (18, 19, 21, 20), (20, 21, 23, 22), (22, 23, 25, 24), (24, 25, 27, 26), (26, 27, 29, 28), (3, 1, 31, 29, 27, 25, 23, 21, 19, 17, 15, 13, 11, 9, 7, 5), (28, 29, 31, 30), (30, 31, 1, 0), (0, 2, 33, 32), (24, 26, 45, 44), (10, 12, 38, 37), (20, 22, 43, 42), (30, 0, 32, 47), (6, 8, 36, 35), (16, 18, 41, 40), (26, 28, 46, 45), (2, 4, 34, 33), (12, 14, 39, 38), (22, 24, 44, 43), (8, 10, 37, 36), (18, 20, 42, 41), (28, 30, 47, 46), (4, 6, 35, 34), (14, 16, 40, 39), (64, 65, 66, 67, 68, 69, 70, 71, 72, 73, 74, 75, 76, 77, 78, 79), (81, 82, 83, 80), (82, 84, 85, 83), (84, 86, 87, 85), (86, 88, 89, 87), (88, 90, 91, 89), (90, 92, 93, 91), (92, 94, 95, 93), (94, 96, 97, 95), (96, 98, 99, 97), (98, 100, 101, 99), (100, 102, 103, 101), (102, 104, 105, 103), (104, 106, 107, 105), (106, 108, 109, 107), (108, 110, 111, 109), (110, 81, 80, 111), (113, 114, 115, 112), (114, 116, 117, 115), (116, 118, 119, 117), (118, 120, 121, 119), (120, 122, 123, 121), (122, 124, 125, 123), (124, 126, 127, 125), (126, 128, 129, 127), (128, 130, 131, 129), (130, 132, 133, 131), (132, 134, 135, 133), (134, 136, 137, 135), (136, 138, 139, 137), (138, 140, 141, 139), (140, 142, 143, 141), (142, 113, 112, 143), (80, 83, 49, 48), (47, 32, 81, 110), (32, 33, 82, 81), (111, 80, 48, 63), (83, 85, 50, 49), (33, 34, 84, 82), (85, 87, 51, 50), (34, 35, 86, 84), (87, 89, 52, 51), (35, 36, 88, 86), (89, 91, 53, 52), (36, 37, 90, 88), (91, 93, 54, 53), (37, 38, 92, 90), (93, 95, 55, 54), (38, 39, 94, 92), (95, 97, 56, 55), (39, 40, 96, 94), (97, 99, 57, 56), (40, 41, 98, 96), (99, 101, 58, 57), (41, 42, 100, 98), (101, 103, 59, 58), (42, 43, 102, 100), (103, 105, 60, 59), (43, 44, 104, 102), (105, 107, 61, 60), (44, 45, 106, 104), (107, 109, 62, 61), (45, 46, 108, 106), (109, 111, 63, 62), (46, 47, 110, 108), (112, 115, 65, 64), (63, 48, 113, 142), (48, 49, 114, 113), (143, 112, 64, 79), (115, 117, 66, 65), (49, 50, 116, 114), (117, 119, 67, 66), (50, 51, 118, 116), (119, 121, 68, 67), (51, 52, 120, 118), (121, 123, 69, 68), (52, 53, 122, 120), (123, 125, 70, 69), (53, 54, 124, 122), (125, 127, 71, 70), (54, 55, 126, 124), (127, 129, 72, 71), (55, 56, 128, 126), (129, 131, 73, 72), (56, 57, 130, 128), (131, 133, 74, 73), (57, 58, 132, 130), (133, 135, 75, 74), (58, 59, 134, 132), (135, 137, 76, 75), (59, 60, 136, 134), (137, 139, 77, 76), (60, 61, 138, 136), (139, 141, 78, 77), (61, 62, 140, 138), (141, 143, 79, 78), (62, 63, 142, 140)])
me_cylinder_001.polygons.foreach_set('use_smooth', [True] * 130)
_uv = me_cylinder_001.uv_layers.new(name='UVMap')
_uv.uv.foreach_set('vector', [0.2742, 0.5449, 0.272, 0.3997, 0.2777, 0.3996, 0.2799, 0.5448, 0.2799, 0.5448, 0.2777, 0.3996, 0.2829, 0.3994, 0.2851, 0.5445, 0.3574, 0.1554, 0.3619, 0.01033, 0.3659, 0.01077, 0.3614, 0.1559, 0.3614, 0.1559, 0.3659, 0.01077, 0.3712, 0.0111, 0.3666, 0.1562, 0.3666, 0.1562, 0.3712, 0.0111, 0.3769, 0.01127, 0.3723, 0.1564, 0.3723, 0.1564, 0.3769, 0.01127, 0.3821, 0.01127, 0.3776, 0.1564, 0.2646, 0.9356, 0.2601, 0.7905, 0.2641, 0.7907, 0.2687, 0.9358, 0.2687, 0.9358, 0.2641, 0.7907, 0.2694, 0.7907, 0.2739, 0.9358, 0.2739, 0.9358, 0.2694, 0.7907, 0.2751, 0.7905, 0.2796, 0.9356, 0.2796, 0.9356, 0.2751, 0.7905, 0.2803, 0.7902, 0.2848, 0.9353, 0.2848, 0.9353, 0.2803, 0.7902, 0.2843, 0.7897, 0.2888, 0.9349, 0.2683, 0.7402, 0.2601, 0.5953, 0.2654, 0.5952, 0.2735, 0.7401, 0.2735, 0.7401, 0.2654, 0.5952, 0.271, 0.5948, 0.2792, 0.7398, 0.2792, 0.7398, 0.271, 0.5948, 0.2763, 0.5944, 0.2844, 0.7393, 0.441, 0.6225, 0.4388, 0.6277, 0.4348, 0.6318, 0.4296, 0.6339, 0.4239, 0.6339, 0.4186, 0.6318, 0.4146, 0.6277, 0.4124, 0.6225, 0.4124, 0.6168, 0.4146, 0.6116, 0.4186, 0.6075, 0.4239, 0.6054, 0.4296, 0.6054, 0.4348, 0.6075, 0.4388, 0.6116, 0.441, 0.6168, 0.2649, 0.5445, 0.2627, 0.3994, 0.2668, 0.3996, 0.269, 0.5448, 0.269, 0.5448, 0.2668, 0.3996, 0.272, 0.3997, 0.2742, 0.5449, 0.2742, 0.5449, 0.2799, 0.5448, 0.2806, 0.5505, 0.2737, 0.5506, 0.2735, 0.7401, 0.2792, 0.7398, 0.2802, 0.7455, 0.2732, 0.7459, 0.3723, 0.1564, 0.3776, 0.1564, 0.3792, 0.1621, 0.3728, 0.1621, 0.2643, 0.7402, 0.2683, 0.7402, 0.2669, 0.746, 0.2619, 0.7459, 0.269, 0.5448, 0.2742, 0.5449, 0.2737, 0.5506, 0.2673, 0.5505, 0.3614, 0.1559, 0.3666, 0.1562, 0.3658, 0.1619, 0.3595, 0.1615, 0.2739, 0.9358, 0.2796, 0.9356, 0.2804, 0.9413, 0.2735, 0.9415, 0.2792, 0.7398, 0.2844, 0.7393, 0.2865, 0.7449, 0.2802, 0.7455, 0.2799, 0.5448, 0.2851, 0.5445, 0.287, 0.5502, 0.2806, 0.5505, 0.2646, 0.9356, 0.2687, 0.9358, 0.2671, 0.9415, 0.2622, 0.9413, 0.2683, 0.7402, 0.2735, 0.7401, 0.2732, 0.7459, 0.2669, 0.746, 0.3666, 0.1562, 0.3723, 0.1564, 0.3728, 0.1621, 0.3658, 0.1619, 0.2796, 0.9356, 0.2848, 0.9353, 0.2868, 0.9409, 0.2804, 0.9413, 0.2844, 0.7393, 0.2884, 0.7388, 0.2914, 0.7443, 0.2865, 0.7449, 0.2851, 0.5445, 0.2892, 0.5442, 0.2919, 0.5498, 0.287, 0.5502, 0.2687, 0.9358, 0.2739, 0.9358, 0.2735, 0.9415, 0.2671, 0.9415, 0.4217, 0.4165, 0.4217, 0.4138, 0.4227, 0.4114, 0.4246, 0.4095, 0.427, 0.4085, 0.4297, 0.4085, 0.4321, 0.4095, 0.434, 0.4114, 0.4351, 0.4138, 0.4351, 0.4165, 0.434, 0.4189, 0.4321, 0.4208, 0.4297, 0.4218, 0.427, 0.4218, 0.4246, 0.4208, 0.4227, 0.4189, 0.2733, 0.5574, 0.2812, 0.5573, 0.2814, 0.5637, 0.2733, 0.5638, 0.2812, 0.5573, 0.2886, 0.557, 0.2888, 0.5634, 0.2814, 0.5637, 0.2886, 0.557, 0.2942, 0.5565, 0.2946, 0.5628, 0.2888, 0.5634, 0.3578, 0.1682, 0.3651, 0.1687, 0.3648, 0.1751, 0.3574, 0.1746, 0.3651, 0.1687, 0.3731, 0.169, 0.3729, 0.1753, 0.3648, 0.1751, 0.3731, 0.169, 0.3804, 0.169, 0.3804, 0.1753, 0.3729, 0.1753, 0.2602, 0.9481, 0.2658, 0.9484, 0.2658, 0.9548, 0.2601, 0.9545, 0.2658, 0.9484, 0.2732, 0.9484, 0.2733, 0.9548, 0.2658, 0.9548, 0.2732, 0.9484, 0.2811, 0.9481, 0.2814, 0.9545, 0.2733, 0.9548, 0.2811, 0.9481, 0.2885, 0.9477, 0.2888, 0.954, 0.2814, 0.9545, 0.2601, 0.7528, 0.2658, 0.7529, 0.2659, 0.7593, 0.2602, 0.7592, 0.2658, 0.7529, 0.2731, 0.7527, 0.2734, 0.7591, 0.2659, 0.7593, 0.2731, 0.7527, 0.2811, 0.7523, 0.2815, 0.7586, 0.2734, 0.7591, 0.2811, 0.7523, 0.2884, 0.7516, 0.2889, 0.758, 0.2815, 0.7586, 0.2603, 0.557, 0.2659, 0.5573, 0.2658, 0.5637, 0.2601, 0.5634, 0.2659, 0.5573, 0.2733, 0.5574, 0.2733, 0.5638, 0.2658, 0.5637, 0.4124, 0.4183, 0.4124, 0.412, 0.4177, 0.413, 0.4177, 0.4173, 0.4124, 0.412, 0.4149, 0.4061, 0.4193, 0.4091, 0.4177, 0.413, 0.4149, 0.4061, 0.4193, 0.4017, 0.4223, 0.4061, 0.4193, 0.4091, 0.4193, 0.4017, 0.4252, 0.3992, 0.4262, 0.4045, 0.4223, 0.4061, 0.4252, 0.3992, 0.4315, 0.3992, 0.4305, 0.4045, 0.4262, 0.4045, 0.4315, 0.3992, 0.4374, 0.4017, 0.4344, 0.4061, 0.4305, 0.4045, 0.4374, 0.4017, 0.4418, 0.4061, 0.4374, 0.4091, 0.4344, 0.4061, 0.4418, 0.4061, 0.4443, 0.412, 0.439, 0.413, 0.4374, 0.4091, 0.4443, 0.412, 0.4443, 0.4183, 0.439, 0.4173, 0.439, 0.413, 0.4443, 0.4183, 0.4418, 0.4242, 0.4374, 0.4212, 0.439, 0.4173, 0.4418, 0.4242, 0.4374, 0.4286, 0.4344, 0.4242, 0.4374, 0.4212, 0.4374, 0.4286, 0.4315, 0.4311, 0.4305, 0.4258, 0.4344, 0.4242, 0.4315, 0.4311, 0.4252, 0.4311, 0.4262, 0.4258, 0.4305, 0.4258, 0.4252, 0.4311, 0.4193, 0.4286, 0.4223, 0.4242, 0.4262, 0.4258, 0.4193, 0.4286, 0.4149, 0.4242, 0.4193, 0.4212, 0.4223, 0.4242, 0.4149, 0.4242, 0.4124, 0.4183, 0.4177, 0.4173, 0.4193, 0.4212, 0.2733, 0.5638, 0.2814, 0.5637, 0.2811, 0.5707, 0.2738, 0.5708, 0.2673, 0.5505, 0.2737, 0.5506, 0.2733, 0.5574, 0.2659, 0.5573, 0.2737, 0.5506, 0.2806, 0.5505, 0.2812, 0.5573, 0.2733, 0.5574, 0.2658, 0.5637, 0.2733, 0.5638, 0.2738, 0.5708, 0.2671, 0.5707, 0.2814, 0.5637, 0.2888, 0.5634, 0.2878, 0.5704, 0.2811, 0.5707, 0.2806, 0.5505, 0.287, 0.5502, 0.2886, 0.557, 0.2812, 0.5573, 0.2888, 0.5634, 0.2946, 0.5628, 0.2929, 0.5699, 0.2878, 0.5704, 0.287, 0.5502, 0.2919, 0.5498, 0.2942, 0.5565, 0.2886, 0.557, 0.3574, 0.1746, 0.3648, 0.1751, 0.365, 0.1821, 0.3583, 0.1817, 0.3595, 0.1615, 0.3658, 0.1619, 0.3651, 0.1687, 0.3578, 0.1682, 0.3648, 0.1751, 0.3729, 0.1753, 0.3723, 0.1823, 0.365, 0.1821, 0.3658, 0.1619, 0.3728, 0.1621, 0.3731, 0.169, 0.3651, 0.1687, 0.3729, 0.1753, 0.3804, 0.1753, 0.379, 0.1823, 0.3723, 0.1823, 0.3728, 0.1621, 0.3792, 0.1621, 0.3804, 0.169, 0.3731, 0.169, 0.3804, 0.1753, 0.3861, 0.1751, 0.3842, 0.1821, 0.379, 0.1823, 0.2622, 0.9413, 0.2671, 0.9415, 0.2658, 0.9484, 0.2602, 0.9481, 0.2658, 0.9548, 0.2733, 0.9548, 0.2739, 0.9617, 0.2672, 0.9617, 0.2671, 0.9415, 0.2735, 0.9415, 0.2732, 0.9484, 0.2658, 0.9484, 0.2733, 0.9548, 0.2814, 0.9545, 0.2812, 0.9615, 0.2739, 0.9617, 0.2735, 0.9415, 0.2804, 0.9413, 0.2811, 0.9481, 0.2732, 0.9484, 0.2814, 0.9545, 0.2888, 0.954, 0.2879, 0.9611, 0.2812, 0.9615, 0.2804, 0.9413, 0.2868, 0.9409, 0.2885, 0.9477, 0.2811, 0.9481, 0.2602, 0.7592, 0.2659, 0.7593, 0.2675, 0.7662, 0.2623, 0.7661, 0.2619, 0.7459, 0.2669, 0.746, 0.2658, 0.7529, 0.2601, 0.7528, 0.2659, 0.7593, 0.2734, 0.7591, 0.2742, 0.766, 0.2675, 0.7662, 0.2669, 0.746, 0.2732, 0.7459, 0.2731, 0.7527, 0.2658, 0.7529, 0.2734, 0.7591, 0.2815, 0.7586, 0.2815, 0.7656, 0.2742, 0.766, 0.2732, 0.7459, 0.2802, 0.7455, 0.2811, 0.7523, 0.2731, 0.7527, 0.2815, 0.7586, 0.2889, 0.758, 0.2882, 0.765, 0.2815, 0.7656, 0.2802, 0.7455, 0.2865, 0.7449, 0.2884, 0.7516, 0.2811, 0.7523, 0.2601, 0.5634, 0.2658, 0.5637, 0.2671, 0.5707, 0.2619, 0.5704, 0.2624, 0.5502, 0.2673, 0.5505, 0.2659, 0.5573, 0.2603, 0.557, 0.4177, 0.4173, 0.4177, 0.413, 0.4217, 0.4138, 0.4217, 0.4165, 0.2671, 0.5707, 0.2738, 0.5708, 0.2743, 0.5737, 0.2685, 0.5736, 0.2738, 0.5708, 0.2811, 0.5707, 0.2807, 0.5736, 0.2743, 0.5737, 0.4193, 0.4212, 0.4177, 0.4173, 0.4217, 0.4165, 0.4227, 0.4189, 0.4177, 0.413, 0.4193, 0.4091, 0.4227, 0.4114, 0.4217, 0.4138, 0.2811, 0.5707, 0.2878, 0.5704, 0.2865, 0.5734, 0.2807, 0.5736, 0.4193, 0.4091, 0.4223, 0.4061, 0.4246, 0.4095, 0.4227, 0.4114, 0.4129, 0.4048, 0.418, 0.3997, 0.4193, 0.4017, 0.4149, 0.4061, 0.4223, 0.4061, 0.4262, 0.4045, 0.427, 0.4085, 0.4246, 0.4095, 0.3583, 0.1817, 0.365, 0.1821, 0.3654, 0.185, 0.3596, 0.1847, 0.4262, 0.4045, 0.4305, 0.4045, 0.4297, 0.4085, 0.427, 0.4085, 0.365, 0.1821, 0.3723, 0.1823, 0.3717, 0.1852, 0.3654, 0.185, 0.4305, 0.4045, 0.4344, 0.4061, 0.4321, 0.4095, 0.4297, 0.4085, 0.3723, 0.1823, 0.379, 0.1823, 0.3776, 0.1852, 0.3717, 0.1852, 0.4344, 0.4061, 0.4374, 0.4091, 0.434, 0.4114, 0.4321, 0.4095, 0.4387, 0.3997, 0.4439, 0.4048, 0.4418, 0.4061, 0.4374, 0.4017, 0.4374, 0.4091, 0.439, 0.413, 0.4351, 0.4138, 0.434, 0.4114, 0.2672, 0.9617, 0.2739, 0.9617, 0.2745, 0.9646, 0.2686, 0.9646, 0.439, 0.413, 0.439, 0.4173, 0.4351, 0.4165, 0.4351, 0.4138, 0.2739, 0.9617, 0.2812, 0.9615, 0.2808, 0.9644, 0.2745, 0.9646, 0.439, 0.4173, 0.4374, 0.4212, 0.434, 0.4189, 0.4351, 0.4165, 0.2812, 0.9615, 0.2879, 0.9611, 0.2867, 0.9641, 0.2808, 0.9644, 0.4374, 0.4212, 0.4344, 0.4242, 0.4321, 0.4208, 0.434, 0.4189, 0.4439, 0.4255, 0.4387, 0.4306, 0.4374, 0.4286, 0.4418, 0.4242, 0.4344, 0.4242, 0.4305, 0.4258, 0.4297, 0.4218, 0.4321, 0.4208, 0.2675, 0.7662, 0.2742, 0.766, 0.2748, 0.7689, 0.269, 0.7691, 0.4305, 0.4258, 0.4262, 0.4258, 0.427, 0.4218, 0.4297, 0.4218, 0.2742, 0.766, 0.2815, 0.7656, 0.2812, 0.7686, 0.2748, 0.7689, 0.4262, 0.4258, 0.4223, 0.4242, 0.4246, 0.4208, 0.427, 0.4218, 0.2815, 0.7656, 0.2882, 0.765, 0.287, 0.7681, 0.2812, 0.7686, 0.4223, 0.4242, 0.4193, 0.4212, 0.4227, 0.4189, 0.4246, 0.4208, 0.418, 0.4306, 0.4129, 0.4255, 0.4149, 0.4242, 0.4193, 0.4286])
me_cylinder_001.materials.append(mat_material)
me_cylinder_001.use_paint_bone_selection = False
me_cylinder_001.use_paint_mask = True
me_cylinder_001.update()
me_cube = bpy.data.meshes.new('Cube')
me_cube.from_pydata([(-0.0002544, 0.01211, 0.07028), (-0.0002544, 0.01211, 0.04665), (-0.0002544, -0.01151, 0.07028), (-0.0002544, -0.01151, 0.04665), (-0.01301, 0.01185, 0.06951), (-0.01301, 0.01185, 0.04862), (-0.01301, -0.01126, 0.06951), (-0.01301, -0.01126, 0.04862), (-0.05887, -0.001392, 0.07155), (-0.05887, -0.001392, 0.09244), (-0.05887, 0.001986, 0.09244), (-0.05887, 0.001986, 0.07155), (-0.01071, -0.01151, 0.06917), (-0.01071, 0.01211, 0.06917), (-0.0002544, -0.007666, 0.6681), (-0.0002544, 0.00826, 0.6681), (-0.01181, -0.007666, 0.6681), (-0.01181, 0.00826, 0.6681), (-0.02871, 0.0007431, 0.07028), (-0.02871, -0.0001495, 0.07028), (-0.02871, 0.0005976, 0.6681), (-0.02871, -4.066e-06, 0.6681), (-0.0002544, 0.0002968, 0.7427), (-0.01071, -0.01151, 0.04775), (-0.01071, 0.01211, 0.04775), (-0.06007, -0.001133, 0.07078), (-0.06007, -0.001133, 0.09441), (-0.06007, 0.001727, 0.07078), (-0.06007, 0.001727, 0.09441), (-0.01283, -0.01041, 0.04862), (-0.01283, -0.01041, 0.06951), (-0.01283, 0.011, 0.04862), (-0.01283, 0.011, 0.06951), (-0.05869, -0.0005419, 0.07155), (-0.05869, -0.0005419, 0.09244), (-0.05869, 0.001136, 0.07155), (-0.05869, 0.001136, 0.09244), (0.0125, 0.01185, 0.06951), (0.0125, 0.01185, 0.04862), (0.0125, -0.01126, 0.06951), (0.0125, -0.01126, 0.04862), (0.05836, -0.001392, 0.07155), (0.05836, -0.001392, 0.09244), (0.05836, 0.001986, 0.09244), (0.05836, 0.001986, 0.07155), (0.0102, -0.01151, 0.06917), (0.0102, 0.01211, 0.06917), (0.0113, -0.007666, 0.6681), (0.0113, 0.00826, 0.6681), (0.0282, 0.0007431, 0.07028), (0.0282, -0.0001495, 0.07028), (0.0282, 0.0005976, 0.6681), (0.0282, -4.066e-06, 0.6681), (0.0102, -0.01151, 0.04775), (0.0102, 0.01211, 0.04775), (0.05957, -0.001133, 0.07078), (0.05957, -0.001133, 0.09441), (0.05957, 0.001727, 0.07078), (0.05957, 0.001727, 0.09441), (0.01232, -0.01041, 0.04862), (0.01232, -0.01041, 0.06951), (0.01232, 0.011, 0.04862), (0.01232, 0.011, 0.06951), (0.05818, -0.0005419, 0.07155), (0.05818, -0.0005419, 0.09244), (0.05818, 0.001136, 0.07155), (0.05818, 0.001136, 0.09244), (-0.0002544, 0.01034, 0.04175), (-0.0002544, -0.009745, 0.04175), (-0.01008, -0.009745, 0.04175), (-0.01008, 0.01034, 0.04175), (0.009571, -0.009745, 0.04175), (0.009571, 0.01034, 0.04175), (-0.0002544, -0.01151, 0.04775), (-0.01181, -0.01151, 0.04665), (-0.0002544, -0.01151, 0.06917), (-0.01181, -0.01151, 0.07028), (-0.01181, 0.01211, 0.04665), (-0.0002544, 0.01211, 0.04775), (-0.0002544, 0.01211, 0.06917), (-0.01181, 0.01211, 0.07028), (0.0113, -0.01151, 0.04665), (0.0113, 0.01211, 0.04665), (0.0113, -0.01151, 0.07028), (-0.0002544, 0.01211, 0.06917), (0.0113, 0.01211, 0.07028), (-0.0002544, 0.01211, 0.04775), (-0.0002544, -0.01151, 0.04775), (-0.0002544, -0.01151, 0.06917), (-0.01071, -0.01151, 0.04775), (-0.01071, -0.01151, 0.06917), (-0.01071, 0.01211, 0.04775), (-0.01071, 0.01211, 0.06917), (0.0102, -0.01151, 0.04775), (0.0102, -0.01151, 0.06917), (0.0102, 0.01211, 0.04775), (0.0102, 0.01211, 0.06917), (-0.0002544, 0.01052, 0.06917), (-0.0002544, 0.01052, 0.04775), (-0.0002544, -0.009929, 0.04775), (-0.0002544, -0.009929, 0.06917), (-0.01071, -0.009929, 0.04775), (-0.01071, -0.009929, 0.06917), (-0.01071, 0.01052, 0.04775), (-0.01071, 0.01052, 0.06917), (0.0102, -0.009929, 0.04775), (0.0102, -0.009929, 0.06917), (0.0102, 0.01052, 0.04775), (0.0102, 0.01052, 0.06917), (-0.01181, 0.00826, 0.07018), (-0.01181, -0.007666, 0.07018), (-0.02871, 0.0005976, 0.07018), (-0.02871, -4.066e-06, 0.07018), (-0.0002544, -0.007666, 0.07018), (-0.0002544, 0.00826, 0.07018), (0.0113, 0.00826, 0.07018), (0.0113, -0.007666, 0.07018), (0.0282, 0.0005976, 0.07018), (0.0282, -4.066e-06, 0.07018)], [], [(73, 87, 89, 23), (54, 95, 96, 46), (77, 70, 69, 74), (26, 28, 27, 25), (74, 25, 27, 77), (9, 34, 30, 6), (11, 35, 31, 5), (21, 22, 20), (109, 17, 15, 114), (113, 14, 16, 110), (112, 21, 20, 111), (110, 112, 19, 76), (109, 111, 20, 17), (15, 22, 14), (16, 22, 21), (17, 22, 15), (14, 22, 16), (20, 22, 17), (7, 74, 76, 6), (4, 80, 77, 5), (9, 26, 25, 8), (11, 27, 28, 10), (6, 76, 26, 9), (10, 28, 80, 4), (5, 77, 27, 11), (8, 25, 74, 7), (30, 34, 33, 29), (31, 35, 36, 32), (8, 33, 34, 9), (6, 30, 29, 7), (7, 29, 33, 8), (4, 32, 36, 10), (10, 36, 35, 11), (5, 31, 32, 4), (23, 89, 90, 12), (53, 93, 87, 73), (81, 71, 72, 82), (56, 55, 57, 58), (81, 82, 57, 55), (42, 39, 60, 64), (44, 38, 61, 65), (52, 51, 22), (115, 114, 15, 48), (113, 116, 47, 14), (118, 117, 51, 52), (116, 83, 50, 118), (115, 48, 51, 117), (47, 52, 22), (48, 15, 22), (14, 47, 22), (51, 48, 22), (40, 39, 83, 81), (37, 38, 82, 85), (42, 41, 55, 56), (44, 43, 58, 57), (39, 42, 56, 83), (43, 37, 85, 58), (38, 44, 57, 82), (41, 40, 81, 55), (60, 59, 63, 64), (61, 62, 66, 65), (41, 42, 64, 63), (39, 40, 59, 60), (40, 41, 63, 59), (37, 43, 66, 62), (43, 44, 65, 66), (38, 37, 62, 61), (69, 70, 67, 68), (71, 68, 67, 72), (3, 68, 71, 81), (74, 69, 68, 3), (82, 72, 67, 1), (1, 67, 70, 77), (23, 74, 3, 73), (75, 2, 76, 12), (78, 1, 77, 24), (12, 76, 74, 23), (24, 77, 80, 13), (13, 80, 0, 79), (73, 3, 81, 53), (45, 83, 2, 75), (54, 82, 1, 78), (53, 81, 83, 45), (46, 85, 82, 54), (79, 0, 85, 46), (90, 102, 100, 88), (96, 108, 97, 84), (92, 104, 103, 91), (88, 100, 106, 94), (75, 88, 94, 45), (13, 92, 91, 24), (46, 96, 84, 79), (12, 90, 88, 75), (78, 86, 95, 54), (79, 84, 92, 13), (24, 91, 86, 78), (45, 94, 93, 53), (100, 102, 101, 99), (104, 97, 98, 103), (100, 99, 105, 106), (108, 107, 98, 97), (86, 98, 107, 95), (84, 97, 104, 92), (91, 103, 98, 86), (94, 106, 105, 93), (93, 105, 99, 87), (89, 101, 102, 90), (95, 107, 108, 96), (87, 99, 101, 89), (58, 85, 83, 56), (28, 26, 76, 80), (85, 115, 117, 49), (47, 116, 118, 52), (50, 49, 117, 118), (2, 83, 116, 113), (85, 0, 114, 115), (80, 18, 111, 109), (16, 21, 112, 110), (19, 112, 111, 18), (2, 113, 110, 76), (80, 109, 114, 0)])
_uv = me_cube.uv_layers.new(name='UVMap')
_uv.uv.foreach_set('vector', [0.4953, 0.5651, 0.4953, 0.5651, 0.4953, 0.5651, 0.4953, 0.5651, 0.4953, 0.5858, 0.4953, 0.5858, 0.4953, 0.5858, 0.4953, 0.5858, 0.4675, 0.5446, 0.4746, 0.542, 0.4746, 0.5128, 0.4675, 0.5102, 0.4717, 0.6203, 0.4675, 0.6203, 0.4675, 0.6547, 0.4717, 0.6547, 0.3918, 0.8409, 0.3767, 0.7707, 0.3725, 0.7707, 0.3574, 0.8409, 0.4675, 0.1676, 0.4688, 0.1676, 0.4688, 0.0993, 0.4675, 0.0993, 0.4688, 0.1883, 0.4675, 0.1883, 0.4675, 0.2566, 0.4688, 0.2566, 0.2179, 0.1191, 0.2175, 0.01033, 0.217, 0.1191, 0.1729, 0.9893, 0.1729, 0.1189, 0.1561, 0.1188, 0.1561, 0.9893, 0.05176, 0.9895, 0.05176, 0.119, 0.03493, 0.119, 0.03493, 0.9895, 0.2179, 0.9897, 0.2179, 0.1191, 0.217, 0.1191, 0.217, 0.9897, 0.4181, 0.2168, 0.4292, 0.1922, 0.429, 0.1922, 0.4124, 0.2168, 0.1729, 0.9893, 0.1964, 0.9895, 0.1964, 0.1191, 0.1729, 0.1189, 0.3804, 0.3152, 0.3804, 0.2059, 0.3574, 0.3127, 0.03493, 0.119, 0.05176, 0.01033, 0.01033, 0.119, 0.1729, 0.1189, 0.1551, 0.01033, 0.1561, 0.1188, 0.05176, 0.119, 0.05176, 0.01033, 0.03493, 0.119, 0.1964, 0.1191, 0.1551, 0.01033, 0.1729, 0.1189, 0.3267, 0.116, 0.3296, 0.1143, 0.2952, 0.1143, 0.2963, 0.116, 0.3006, 0.3118, 0.3017, 0.3101, 0.2673, 0.3102, 0.2702, 0.3119, 0.263, 0.1828, 0.2601, 0.1845, 0.2945, 0.1845, 0.2934, 0.1828, 0.3033, 0.377, 0.3022, 0.3787, 0.3366, 0.3787, 0.3337, 0.377, 0.2963, 0.116, 0.2952, 0.1143, 0.2601, 0.1845, 0.263, 0.1828, 0.3337, 0.377, 0.3366, 0.3787, 0.3017, 0.3101, 0.3006, 0.3118, 0.2702, 0.3119, 0.2673, 0.3102, 0.3022, 0.3787, 0.3033, 0.377, 0.2934, 0.1828, 0.2945, 0.1845, 0.3296, 0.1143, 0.3267, 0.116, 0.3846, 0.5201, 0.3846, 0.4454, 0.3574, 0.459, 0.3574, 0.5336, 0.3845, 0.75, 0.3845, 0.6769, 0.3574, 0.6631, 0.3574, 0.7362, 0.4953, 0.3473, 0.4966, 0.3473, 0.4966, 0.3169, 0.4953, 0.3169, 0.4966, 0.1126, 0.4953, 0.1126, 0.4953, 0.143, 0.4966, 0.143, 0.4688, 0.2772, 0.4675, 0.2772, 0.4675, 0.3455, 0.4688, 0.3455, 0.4675, 0.4345, 0.4688, 0.4345, 0.4688, 0.3662, 0.4675, 0.3662, 0.4966, 0.3679, 0.4953, 0.3679, 0.4953, 0.3984, 0.4966, 0.3984, 0.4953, 0.194, 0.4966, 0.194, 0.4966, 0.1636, 0.4953, 0.1636, 0.4953, 0.5651, 0.4953, 0.5651, 0.4953, 0.5651, 0.4953, 0.5651, 0.4953, 0.5651, 0.4953, 0.5651, 0.4953, 0.5651, 0.4953, 0.5651, 0.4675, 0.4895, 0.4746, 0.487, 0.4746, 0.4577, 0.4675, 0.4551, 0.4675, 0.5653, 0.4675, 0.5997, 0.4717, 0.5997, 0.4717, 0.5653, 0.3918, 0.8616, 0.3574, 0.8616, 0.3725, 0.9319, 0.3767, 0.9319, 0.4137, 0.7229, 0.4137, 0.6546, 0.4124, 0.6546, 0.4124, 0.7229, 0.4124, 0.7436, 0.4124, 0.8119, 0.4137, 0.8119, 0.4137, 0.7436, 0.2386, 0.1191, 0.2395, 0.1191, 0.239, 0.01033, 0.1394, 0.9893, 0.1561, 0.9893, 0.1561, 0.1188, 0.1394, 0.1188, 0.05176, 0.9895, 0.06859, 0.9895, 0.06859, 0.119, 0.05176, 0.119, 0.2386, 0.9897, 0.2395, 0.9897, 0.2395, 0.1191, 0.2386, 0.1191, 0.4181, 0.2505, 0.4124, 0.2505, 0.429, 0.2751, 0.4292, 0.2751, 0.1394, 0.9893, 0.1394, 0.1188, 0.1139, 0.119, 0.1139, 0.9894, 0.06859, 0.119, 0.09319, 0.119, 0.05176, 0.01033, 0.1394, 0.1188, 0.1561, 0.1188, 0.1551, 0.01033, 0.05176, 0.119, 0.06859, 0.119, 0.05176, 0.01033, 0.1139, 0.119, 0.1394, 0.1188, 0.1551, 0.01033, 0.3267, 0.07885, 0.2963, 0.07885, 0.2952, 0.0806, 0.3296, 0.0806, 0.3006, 0.2748, 0.2702, 0.2749, 0.2673, 0.2766, 0.3017, 0.2766, 0.263, 0.01208, 0.2934, 0.01208, 0.2945, 0.01033, 0.2601, 0.01033, 0.3033, 0.207, 0.3337, 0.207, 0.3366, 0.2052, 0.3022, 0.2052, 0.2963, 0.07885, 0.263, 0.01208, 0.2601, 0.01033, 0.2952, 0.0806, 0.3337, 0.207, 0.3006, 0.2748, 0.3017, 0.2766, 0.3366, 0.2052, 0.2702, 0.2749, 0.3033, 0.207, 0.3022, 0.2052, 0.2673, 0.2766, 0.2934, 0.01208, 0.3267, 0.07885, 0.3296, 0.0806, 0.2945, 0.01033, 0.3574, 0.6289, 0.3846, 0.6425, 0.3846, 0.5679, 0.3574, 0.5543, 0.3574, 0.4248, 0.3847, 0.4114, 0.3847, 0.3359, 0.3574, 0.3493, 0.4966, 0.2451, 0.4966, 0.2147, 0.4953, 0.2147, 0.4953, 0.2451, 0.4953, 0.419, 0.4953, 0.4494, 0.4966, 0.4494, 0.4966, 0.419, 0.4124, 0.8325, 0.4124, 0.9008, 0.4137, 0.9008, 0.4137, 0.8325, 0.4688, 0.07863, 0.4688, 0.01033, 0.4675, 0.01033, 0.4675, 0.07863, 0.4953, 0.2658, 0.4953, 0.2962, 0.4966, 0.2962, 0.4966, 0.2658, 0.4966, 0.5005, 0.4966, 0.4701, 0.4953, 0.4701, 0.4953, 0.5005, 0.4124, 0.5555, 0.4124, 0.5847, 0.4268, 0.5847, 0.4268, 0.5555, 0.4411, 0.5555, 0.4268, 0.5555, 0.4268, 0.5847, 0.4411, 0.5847, 0.3296, 0.09743, 0.3367, 0.09743, 0.3367, 0.08312, 0.3296, 0.0806, 0.3296, 0.1143, 0.3367, 0.1117, 0.3367, 0.09743, 0.3296, 0.09743, 0.2673, 0.2766, 0.2601, 0.2789, 0.2601, 0.2932, 0.2673, 0.2934, 0.2673, 0.2934, 0.2601, 0.2932, 0.2601, 0.3074, 0.2673, 0.3102, 0.328, 0.1127, 0.3296, 0.1143, 0.3296, 0.09743, 0.328, 0.09743, 0.2968, 0.09743, 0.2952, 0.09743, 0.2952, 0.1143, 0.2968, 0.1127, 0.2689, 0.2934, 0.2673, 0.2934, 0.2673, 0.3102, 0.2689, 0.3086, 0.2968, 0.1127, 0.2952, 0.1143, 0.3296, 0.1143, 0.328, 0.1127, 0.2689, 0.3086, 0.2673, 0.3102, 0.3017, 0.3101, 0.3001, 0.3085, 0.3001, 0.3085, 0.3017, 0.3101, 0.3017, 0.2933, 0.3001, 0.2933, 0.328, 0.09743, 0.3296, 0.09743, 0.3296, 0.0806, 0.328, 0.08221, 0.2968, 0.08221, 0.2952, 0.0806, 0.2952, 0.09743, 0.2968, 0.09743, 0.2689, 0.2782, 0.2673, 0.2766, 0.2673, 0.2934, 0.2689, 0.2934, 0.328, 0.08221, 0.3296, 0.0806, 0.2952, 0.0806, 0.2968, 0.08221, 0.3001, 0.2782, 0.3017, 0.2766, 0.2673, 0.2766, 0.2689, 0.2782, 0.3001, 0.2933, 0.3017, 0.2933, 0.3017, 0.2766, 0.3001, 0.2782, 0.4675, 0.9133, 0.4698, 0.9133, 0.4698, 0.898, 0.4675, 0.898, 0.4698, 0.9339, 0.4675, 0.9339, 0.4675, 0.9491, 0.4698, 0.9491, 0.4698, 0.6754, 0.4675, 0.6754, 0.4675, 0.7066, 0.4698, 0.7066, 0.4675, 0.898, 0.4698, 0.898, 0.4698, 0.8828, 0.4675, 0.8828, 0.4953, 0.5651, 0.4953, 0.5651, 0.4953, 0.5651, 0.4953, 0.5651, 0.4953, 0.5858, 0.4953, 0.5858, 0.4953, 0.5858, 0.4953, 0.5858, 0.4953, 0.5858, 0.4953, 0.5858, 0.4953, 0.5858, 0.4953, 0.5858, 0.4953, 0.5651, 0.4953, 0.5651, 0.4953, 0.5651, 0.4953, 0.5651, 0.4953, 0.5858, 0.4953, 0.5858, 0.4953, 0.5858, 0.4953, 0.5858, 0.4953, 0.5858, 0.4953, 0.5858, 0.4953, 0.5858, 0.4953, 0.5858, 0.4953, 0.5858, 0.4953, 0.5858, 0.4953, 0.5858, 0.4953, 0.5858, 0.4953, 0.5651, 0.4953, 0.5651, 0.4953, 0.5651, 0.4953, 0.5651, 0.4277, 0.4517, 0.4124, 0.4517, 0.4124, 0.4829, 0.4277, 0.4829, 0.4428, 0.5036, 0.4276, 0.5036, 0.4276, 0.5348, 0.4428, 0.5348, 0.4277, 0.4517, 0.4277, 0.4829, 0.4429, 0.4829, 0.4429, 0.4517, 0.4124, 0.5036, 0.4124, 0.5348, 0.4276, 0.5348, 0.4276, 0.5036, 0.4976, 0.02556, 0.4953, 0.02556, 0.4953, 0.04078, 0.4976, 0.04078, 0.4698, 0.9491, 0.4675, 0.9491, 0.4675, 0.9644, 0.4698, 0.9644, 0.4976, 0.01033, 0.4953, 0.01033, 0.4953, 0.02556, 0.4976, 0.02556, 0.4698, 0.7791, 0.4675, 0.7791, 0.4675, 0.8103, 0.4698, 0.8103, 0.4953, 0.09189, 0.4976, 0.09189, 0.4976, 0.07667, 0.4953, 0.07667, 0.4675, 0.7584, 0.4698, 0.7584, 0.4698, 0.7272, 0.4675, 0.7272, 0.4675, 0.8621, 0.4698, 0.8621, 0.4698, 0.831, 0.4675, 0.831, 0.4953, 0.07667, 0.4976, 0.07667, 0.4976, 0.06145, 0.4953, 0.06145, 0.4276, 0.01033, 0.4124, 0.0806, 0.4468, 0.0806, 0.4317, 0.01033, 0.4276, 0.1715, 0.4317, 0.1715, 0.4468, 0.1013, 0.4124, 0.1013, 0.4292, 0.354, 0.4236, 0.354, 0.4124, 0.3786, 0.4127, 0.3786, 0.06859, 0.119, 0.06859, 0.9895, 0.09319, 0.9896, 0.09319, 0.119, 0.4953, 0.5212, 0.4953, 0.5225, 0.4955, 0.5223, 0.4955, 0.5214, 0.4124, 0.2336, 0.4124, 0.2505, 0.4181, 0.2505, 0.4181, 0.2336, 0.4292, 0.354, 0.4292, 0.3372, 0.4236, 0.3372, 0.4236, 0.354, 0.4292, 0.3203, 0.4127, 0.2957, 0.4124, 0.2957, 0.4236, 0.3203, 0.03493, 0.119, 0.01033, 0.119, 0.01033, 0.9896, 0.03493, 0.9895, 0.4953, 0.5444, 0.4955, 0.5442, 0.4955, 0.5434, 0.4953, 0.5431, 0.4124, 0.2336, 0.4181, 0.2336, 0.4181, 0.2168, 0.4124, 0.2168, 0.4292, 0.3203, 0.4236, 0.3203, 0.4236, 0.3372, 0.4292, 0.3372])
me_cube.materials.append(mat_material)
me_cube.use_paint_bone_selection = False
me_cube.use_paint_mask = True
me_cube.update()

# ---- objects
ob_cylinder = bpy.data.objects.new('Cylinder', me_cylinder_002)
ob_cube = bpy.data.objects.new('Cube', me_cube_003)
ob_cube_001 = bpy.data.objects.new('Cube.001', me_cube_004)
ob_cube_002 = bpy.data.objects.new('Cube.002', me_cube_005)
ob_hilt = bpy.data.objects.new('Hilt', me_cylinder_001)
ob_blade = bpy.data.objects.new('Blade', me_cube)

# ---- transforms, parenting, visibility, modifiers, constraints
ob_cylinder.location = (0.0002544, 0.0002968, 0.0005875)
ob_cylinder.scale = (1.0, 0.7066, 1.0)
ob_cube.location = (0.01264, 0.0002968, -0.05894)
_m = ob_cube.modifiers.new('Mirror', 'MIRROR')
_m.mirror_object = ob_cylinder
ob_cube_001.location = (0.0002544, 0.0002968, 0.05448)
ob_cube_001.scale = (0.03943, 0.00926, 0.007401)
ob_cube_002.location = (0.0002544, 0.0002968, 0.06541)
ob_cube_002.scale = (0.02477, 0.004352, 0.03234)
ob_hilt.location = (-0.1839, 0.0, 0.0)
_m = ob_hilt.modifiers.new('Smooth by Angle', 'NODES')
_m.node_group = ng_smooth_by_angle
_m.use_pin_to_last = True
_m.show_group_selector = False
ob_blade.parent = ob_hilt
ob_blade.location = (0.0, 0.0, 0.0)

# ---- collection membership
scene.collection.objects.link(ob_cylinder)
scene.collection.objects.link(ob_cube)
scene.collection.objects.link(ob_cube_001)
scene.collection.objects.link(ob_cube_002)
col_collection.objects.link(ob_hilt)
col_collection.objects.link(ob_blade)

# ---- scene / render settings (as saved in the file)
scene.frame_start = 1; scene.frame_end = 250; scene.frame_set(1)
scene.render.engine = 'BLENDER_EEVEE_NEXT'
scene.render.bake_bias = 0.0
scene.render.bake_samples = 0
scene.cycles.sampling_pattern = 'TABULATED_SOBOL'
scene.eevee.ray_tracing_options.trace_max_roughness = 0.0
bpy.context.view_layer.update()

# ---- added for rendering (the .blend has no active camera and no usable light): camera, sun
cam_auto = bpy.data.cameras.new('AutoCamera')
cam_auto.lens = 50.0
cam_auto.sensor_width = 36.0
cam_auto.clip_end = 1000.0
ob_auto_camera = bpy.data.objects.new('AutoCamera', cam_auto)
scene.collection.objects.link(ob_auto_camera)
ob_auto_camera.location = (0.698132, -0.960059, 0.974671)
ob_auto_camera.rotation_euler = (1.09748, -7.21219e-08, 0.694738)
scene.camera = ob_auto_camera
light_auto_sun = bpy.data.lights.new('AutoSun', 'SUN')
light_auto_sun.energy = 3.0
light_auto_sun.angle = 0.0523599
ob_auto_sun = bpy.data.objects.new('AutoSun', light_auto_sun)
scene.collection.objects.link(ob_auto_sun)
ob_auto_sun.rotation_euler = (0.872665, 0.174533, 0.523599)
bpy.context.view_layer.update()
